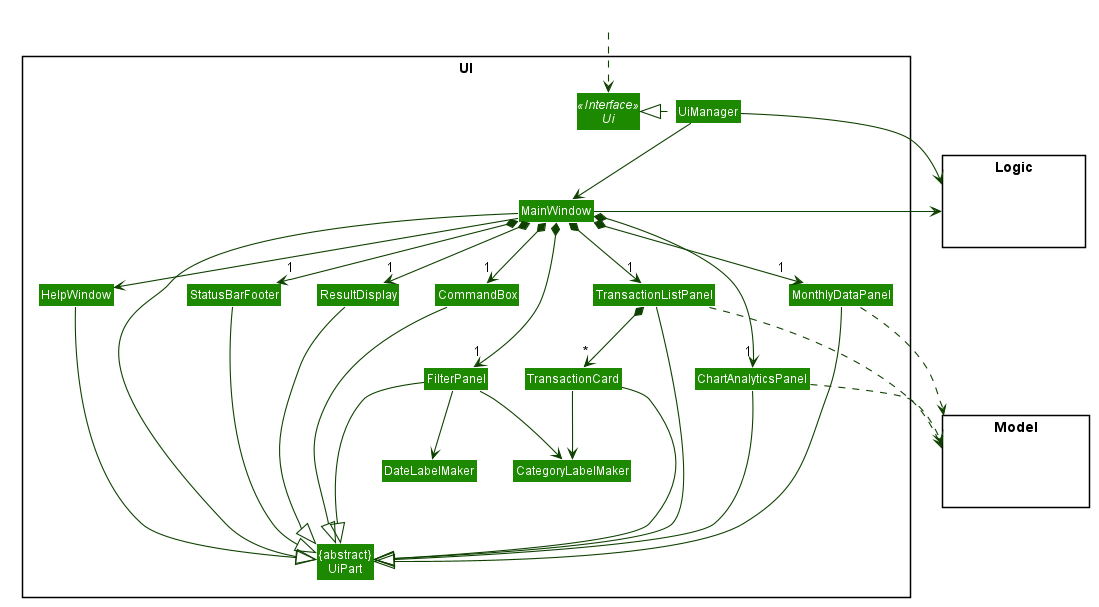

The diagram above was rendered by PlantUML. Its source (embedded in the PNG):
@startuml








skinparam BackgroundColor #FFFFFFF

skinparam Shadowing false

skinparam Class {
    FontColor #FFFFFF
    BorderThickness 1
    BorderColor #FFFFFF
    StereotypeFontColor #FFFFFF
    FontName Arial
}

skinparam Actor {
    BorderColor #000000
    Color #000000
    FontName Arial
}

skinparam Sequence {
    MessageAlign center
    BoxFontSize 15
    BoxPadding 0
    BoxFontColor #FFFFFF
    FontName Arial
}

skinparam Participant {
    FontColor #FFFFFFF
    Padding 20
}

skinparam MinClassWidth 50
skinparam ParticipantPadding 10
skinparam Shadowing false
skinparam DefaultTextAlignment center
skinparam packageStyle Rectangle

hide footbox
hide members
hide circle
skinparam arrowThickness 1.1
skinparam arrowColor #0E4100
skinparam classBackgroundColor #1D8900

package UI <<Rectangle>>{
Interface Ui <<Interface>>
Class "{abstract}\nUiPart" as UiPart
Class UiManager
Class MainWindow
Class HelpWindow
Class ResultDisplay
Class TransactionListPanel
Class TransactionCard
Class StatusBarFooter
Class CommandBox
Class ChartAnalyticsPanel
Class FilterPanel
Class MonthlyDataPanel
Class CategoryLabelMaker
Class DateLabelMaker
}

package Model <<Rectangle>> {
Class HiddenModel #FFFFFF
}

package Logic <<Rectangle>> {
Class HiddenLogic #FFFFFF
}

Class HiddenOutside #FFFFFF
HiddenOutside ..> Ui

UiManager .left.|> Ui
UiManager -down-> MainWindow
MainWindow --> HelpWindow
MainWindow *-down-> "1" CommandBox
MainWindow *-down-> "1" ResultDisplay
MainWindow *-down-> "1" TransactionListPanel
MainWindow *-down-> "1" ChartAnalyticsPanel
MainWindow *-down-> "1" StatusBarFooter
MainWindow *-down-> "1" FilterPanel
MainWindow *-down-> "1" MonthlyDataPanel

TransactionListPanel *-down-> "*" TransactionCard
TransactionCard -down-> CategoryLabelMaker
FilterPanel -down-> CategoryLabelMaker
FilterPanel -down-> DateLabelMaker


MainWindow ---|> UiPart
StatusBarFooter ---|> UiPart
ResultDisplay -right-|> UiPart
CommandBox -down--|> UiPart
MonthlyDataPanel ----|> UiPart
TransactionListPanel -down--|> UiPart
TransactionCard -down-|> UiPart
HelpWindow ---|> UiPart
FilterPanel ---|> UiPart
ChartAnalyticsPanel ---|> UiPart

TransactionListPanel ..> Model
ChartAnalyticsPanel .down.> Model
MonthlyDataPanel ..> Model
UiManager -right-> Logic
MainWindow -left-> Logic

HelpWindow -[hidden]left- CommandBox
CommandBox -[hidden]left- ResultDisplay
ResultDisplay -[hidden]left- StatusBarFooter
TransactionCard -[hidden]left- FilterPanel

Model -[hidden]-|> UiPart
@enduml